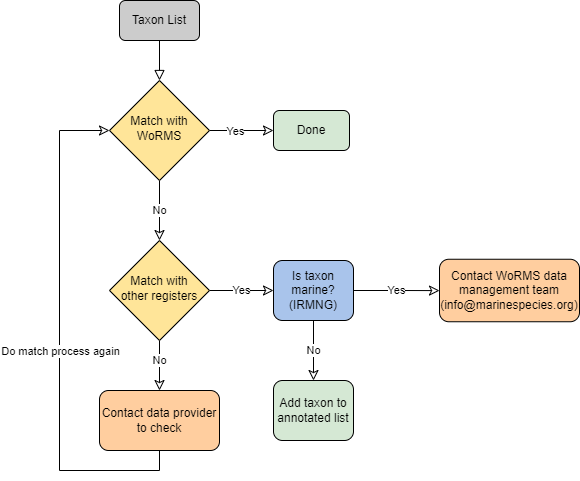

The diagram above was exported from draw.io. Its source (the exported page's mxGraphModel, read from the mxfile embedded in the PNG):
<mxGraphModel dx="1379" dy="774" grid="1" gridSize="10" guides="1" tooltips="1" connect="1" arrows="1" fold="1" page="1" pageScale="1" pageWidth="827" pageHeight="1169" math="0" shadow="0">
  <root>
    <mxCell id="WIyWlLk6GJQsqaUBKTNV-0" />
    <mxCell id="WIyWlLk6GJQsqaUBKTNV-1" parent="WIyWlLk6GJQsqaUBKTNV-0" />
    <mxCell id="WIyWlLk6GJQsqaUBKTNV-2" value="" style="rounded=0;html=1;jettySize=auto;orthogonalLoop=1;fontSize=11;endArrow=block;endFill=0;endSize=8;strokeWidth=1;shadow=0;labelBackgroundColor=none;edgeStyle=orthogonalEdgeStyle;" parent="WIyWlLk6GJQsqaUBKTNV-1" source="WIyWlLk6GJQsqaUBKTNV-3" target="WIyWlLk6GJQsqaUBKTNV-6" edge="1">
      <mxGeometry relative="1" as="geometry" />
    </mxCell>
    <mxCell id="WIyWlLk6GJQsqaUBKTNV-3" value="Taxon List" style="rounded=1;whiteSpace=wrap;html=1;fontSize=12;glass=0;strokeWidth=1;shadow=0;fillColor=#CCCCCC;" parent="WIyWlLk6GJQsqaUBKTNV-1" vertex="1">
      <mxGeometry x="130" y="30" width="80" height="40" as="geometry" />
    </mxCell>
    <mxCell id="rFZi5OVa4Qd5m6D_36pA-17" value="No" style="edgeStyle=orthogonalEdgeStyle;rounded=0;orthogonalLoop=1;jettySize=auto;html=1;exitX=0.5;exitY=1;exitDx=0;exitDy=0;entryX=0.5;entryY=0;entryDx=0;entryDy=0;endFill=0;endSize=8;strokeWidth=1;shadow=0;labelBackgroundColor=white;" parent="WIyWlLk6GJQsqaUBKTNV-1" source="WIyWlLk6GJQsqaUBKTNV-6" target="WIyWlLk6GJQsqaUBKTNV-10" edge="1">
      <mxGeometry relative="1" as="geometry">
        <mxPoint as="offset" />
      </mxGeometry>
    </mxCell>
    <mxCell id="rFZi5OVa4Qd5m6D_36pA-24" style="edgeStyle=orthogonalEdgeStyle;rounded=0;orthogonalLoop=1;jettySize=auto;html=1;exitX=1;exitY=0.5;exitDx=0;exitDy=0;entryX=0;entryY=0.5;entryDx=0;entryDy=0;endFill=0;endSize=8;strokeWidth=1;shadow=0;labelBackgroundColor=white;" parent="WIyWlLk6GJQsqaUBKTNV-1" source="WIyWlLk6GJQsqaUBKTNV-6" target="WIyWlLk6GJQsqaUBKTNV-7" edge="1">
      <mxGeometry relative="1" as="geometry" />
    </mxCell>
    <mxCell id="rFZi5OVa4Qd5m6D_36pA-25" value="Yes" style="edgeLabel;html=1;align=center;verticalAlign=middle;resizable=0;points=[];" parent="rFZi5OVa4Qd5m6D_36pA-24" vertex="1" connectable="0">
      <mxGeometry x="-0.2308" y="-4" relative="1" as="geometry">
        <mxPoint y="-4" as="offset" />
      </mxGeometry>
    </mxCell>
    <mxCell id="WIyWlLk6GJQsqaUBKTNV-6" value="Match with WoRMS" style="rhombus;whiteSpace=wrap;html=1;shadow=0;fontFamily=Helvetica;fontSize=12;align=center;strokeWidth=1;spacing=6;spacingTop=-4;fillColor=#FFE599;" parent="WIyWlLk6GJQsqaUBKTNV-1" vertex="1">
      <mxGeometry x="120" y="110" width="100" height="100" as="geometry" />
    </mxCell>
    <mxCell id="WIyWlLk6GJQsqaUBKTNV-7" value="Done" style="rounded=1;whiteSpace=wrap;html=1;fontSize=12;glass=0;strokeWidth=1;shadow=0;fillColor=#D5E8D4;" parent="WIyWlLk6GJQsqaUBKTNV-1" vertex="1">
      <mxGeometry x="284" y="140" width="76" height="40" as="geometry" />
    </mxCell>
    <mxCell id="rFZi5OVa4Qd5m6D_36pA-18" value="Yes" style="edgeStyle=orthogonalEdgeStyle;rounded=0;orthogonalLoop=1;jettySize=auto;html=1;exitX=1;exitY=0.5;exitDx=0;exitDy=0;endFill=0;endSize=8;strokeWidth=1;shadow=0;labelBackgroundColor=white;entryX=0;entryY=0.5;entryDx=0;entryDy=0;" parent="WIyWlLk6GJQsqaUBKTNV-1" source="WIyWlLk6GJQsqaUBKTNV-10" target="WIyWlLk6GJQsqaUBKTNV-12" edge="1">
      <mxGeometry relative="1" as="geometry">
        <mxPoint x="300" y="330" as="targetPoint" />
        <Array as="points" />
      </mxGeometry>
    </mxCell>
    <mxCell id="rFZi5OVa4Qd5m6D_36pA-20" value="No" style="edgeStyle=orthogonalEdgeStyle;rounded=0;orthogonalLoop=1;jettySize=auto;html=1;exitX=0.5;exitY=1;exitDx=0;exitDy=0;entryX=0.5;entryY=0;entryDx=0;entryDy=0;endFill=0;endSize=8;strokeWidth=1;shadow=0;labelBackgroundColor=white;" parent="WIyWlLk6GJQsqaUBKTNV-1" source="WIyWlLk6GJQsqaUBKTNV-10" target="WIyWlLk6GJQsqaUBKTNV-11" edge="1">
      <mxGeometry x="-0.2" relative="1" as="geometry">
        <mxPoint as="offset" />
      </mxGeometry>
    </mxCell>
    <mxCell id="WIyWlLk6GJQsqaUBKTNV-10" value="Match with&lt;br&gt;other registers" style="rhombus;whiteSpace=wrap;html=1;shadow=0;fontFamily=Helvetica;fontSize=12;align=center;strokeWidth=1;spacing=6;spacingTop=-4;fillColor=#FFE599;" parent="WIyWlLk6GJQsqaUBKTNV-1" vertex="1">
      <mxGeometry x="120" y="270" width="100" height="100" as="geometry" />
    </mxCell>
    <mxCell id="rFZi5OVa4Qd5m6D_36pA-6" style="edgeStyle=orthogonalEdgeStyle;rounded=0;orthogonalLoop=1;jettySize=auto;html=1;entryX=0;entryY=0.5;entryDx=0;entryDy=0;exitX=0.5;exitY=1;exitDx=0;exitDy=0;endFill=0;endSize=8;strokeWidth=1;shadow=0;labelBackgroundColor=white;" parent="WIyWlLk6GJQsqaUBKTNV-1" source="WIyWlLk6GJQsqaUBKTNV-11" target="WIyWlLk6GJQsqaUBKTNV-6" edge="1">
      <mxGeometry relative="1" as="geometry">
        <Array as="points">
          <mxPoint x="170" y="500" />
          <mxPoint x="70" y="500" />
          <mxPoint x="70" y="160" />
        </Array>
      </mxGeometry>
    </mxCell>
    <mxCell id="rFZi5OVa4Qd5m6D_36pA-15" value="Do match process again" style="edgeLabel;html=1;align=center;verticalAlign=middle;resizable=0;points=[];" parent="rFZi5OVa4Qd5m6D_36pA-6" vertex="1" connectable="0">
      <mxGeometry x="0.5949" y="1" relative="1" as="geometry">
        <mxPoint x="1" y="167" as="offset" />
      </mxGeometry>
    </mxCell>
    <mxCell id="WIyWlLk6GJQsqaUBKTNV-11" value="Contact data provider to check" style="rounded=1;whiteSpace=wrap;html=1;fontSize=12;glass=0;strokeWidth=1;shadow=0;fillColor=#FFCE9F;" parent="WIyWlLk6GJQsqaUBKTNV-1" vertex="1">
      <mxGeometry x="110" y="420" width="120" height="60" as="geometry" />
    </mxCell>
    <mxCell id="rFZi5OVa4Qd5m6D_36pA-5" value="Yes" style="edgeStyle=orthogonalEdgeStyle;rounded=0;orthogonalLoop=1;jettySize=auto;html=1;endFill=0;endSize=8;strokeWidth=1;shadow=0;labelBackgroundColor=white;" parent="WIyWlLk6GJQsqaUBKTNV-1" source="WIyWlLk6GJQsqaUBKTNV-12" target="rFZi5OVa4Qd5m6D_36pA-4" edge="1">
      <mxGeometry relative="1" as="geometry" />
    </mxCell>
    <mxCell id="rFZi5OVa4Qd5m6D_36pA-19" value="No" style="edgeStyle=orthogonalEdgeStyle;rounded=0;orthogonalLoop=1;jettySize=auto;html=1;entryX=0.5;entryY=0;entryDx=0;entryDy=0;endFill=0;endSize=8;strokeWidth=1;shadow=0;labelBackgroundColor=white;" parent="WIyWlLk6GJQsqaUBKTNV-1" source="WIyWlLk6GJQsqaUBKTNV-12" target="rFZi5OVa4Qd5m6D_36pA-2" edge="1">
      <mxGeometry relative="1" as="geometry" />
    </mxCell>
    <mxCell id="WIyWlLk6GJQsqaUBKTNV-12" value="Is taxon marine?&lt;br&gt;(IRMNG)" style="rounded=1;whiteSpace=wrap;html=1;fontSize=12;glass=0;strokeWidth=1;shadow=0;fillColor=#A9C4EB;" parent="WIyWlLk6GJQsqaUBKTNV-1" vertex="1">
      <mxGeometry x="284" y="290" width="80" height="60" as="geometry" />
    </mxCell>
    <mxCell id="rFZi5OVa4Qd5m6D_36pA-2" value="Add taxon to annotated list" style="whiteSpace=wrap;html=1;rounded=1;glass=0;strokeWidth=1;shadow=0;fillColor=#D5E8D4;" parent="WIyWlLk6GJQsqaUBKTNV-1" vertex="1">
      <mxGeometry x="284" y="410" width="80" height="60" as="geometry" />
    </mxCell>
    <mxCell id="rFZi5OVa4Qd5m6D_36pA-4" value="Contact WoRMS&amp;nbsp;data management team (info@marinespecies.org)" style="rounded=1;whiteSpace=wrap;html=1;fontSize=12;glass=0;strokeWidth=1;shadow=0;fillColor=#FFCE9F;" parent="WIyWlLk6GJQsqaUBKTNV-1" vertex="1">
      <mxGeometry x="450" y="288.75" width="140" height="62.5" as="geometry" />
    </mxCell>
  </root>
</mxGraphModel>